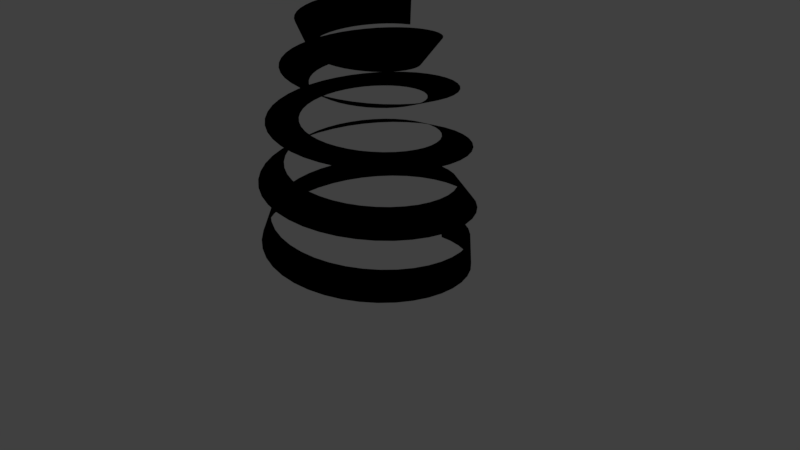 # Source: check-point.blend  (saved by Blender 2.79.0; exported with 4.5.12 LTS)
import bpy
from mathutils import Matrix  # noqa: F401  (used for matrix-valued properties, if any)

bpy.ops.wm.read_factory_settings(use_empty=True)
scene = bpy.context.scene
scene.name = 'Scene'

# ---- collections
col_collection_1 = bpy.data.collections.new('Collection 1'); scene.collection.children.link(col_collection_1)

# ---- materials (node trees are filled in below, after node groups)
mat_material_001 = bpy.data.materials.new('Material.001')
mat_material_001.alpha_threshold = 0.0
mat_material_001.use_transparent_shadow = False
mat_material_001.diffuse_color = (0.0, 0.0, 0.0, 1.0)
mat_material_001.roughness = 0.5
mat_material_001.specular_intensity = 0.0

# ---- material node trees

# ---- world
world_world = bpy.data.worlds.new('World'); scene.world = world_world
world_world.color = (0.05088, 0.05088, 0.05088)
world_world.use_sun_shadow = False
world_world.sun_shadow_jitter_overblur = 0.0
world_world.cycles.sampling_method = 'MANUAL'

# ---- cameras
cam_camera = bpy.data.cameras.new('Camera')
cam_camera.clip_end = 100.0
cam_camera.lens = 35.0
cam_camera.sensor_width = 32.0
cam_camera.sensor_height = 18.0
cam_camera.ortho_scale = 7.314
cam_camera.dof.focus_distance = 0.0
cam_camera.dof.aperture_fstop = 128.0

# ---- lights
light_hemi = bpy.data.lights.new('Hemi', 'SUN')
light_hemi.transmission_factor = 0.0
light_hemi.angle = 0.1993
light_hemi.energy = 1.0
light_hemi.shadow_buffer_clip_start = 0.5
light_hemi.shadow_soft_size = 0.1
light_hemi.shadow_cascade_max_distance = 1000.0
light_lamp = bpy.data.lights.new('Lamp', 'POINT')
light_lamp.transmission_factor = 0.0
light_lamp.cutoff_distance = 30.0
light_lamp.energy = 100.0
light_lamp.shadow_buffer_clip_start = 1.001
light_lamp.shadow_soft_size = 0.1
light_lamp.shadow_maximum_resolution = 0.006
light_lamp.use_absolute_resolution = True

# ---- meshes
me_cuhelix = bpy.data.meshes.new('CUHelix')
me_cuhelix.from_pydata([(0.04272, 1.296, -0.2013), (0.005016, 1.302, 0.1968), (0.2232, 1.281, -0.184), (0.1855, 1.287, 0.2142), (0.4223, 1.233, -0.1644), (0.3842, 1.239, 0.2337), (0.6118, 1.154, -0.1448), (0.5724, 1.161, 0.2532), (0.7869, 1.046, -0.1251), (0.7455, 1.054, 0.2727), (0.9432, 0.9114, -0.1053), (0.8993, 0.9215, 0.2921), (1.077, 0.7537, -0.08554), (1.03, 0.767, 0.3115), (1.184, 0.5767, -0.06572), (1.135, 0.5944, 0.3308), (1.262, 0.3846, -0.04587), (1.211, 0.408, 0.3501), (1.309, 0.1822, -0.02597), (1.256, 0.2125, 0.3693), (1.324, -0.02549, -0.006038), (1.27, 0.01277, 0.3885), (1.306, -0.2333, 0.01393), (1.253, -0.1861, 0.4076), (1.255, -0.436, 0.03393), (1.205, -0.3792, 0.4266), (1.173, -0.6285, 0.05397), (1.127, -0.5619, 0.4456), (1.062, -0.8061, 0.07404), (1.022, -0.7295, 0.4646), (0.9239, -0.9641, 0.09414), (0.892, -0.878, 0.4834), (0.7624, -1.099, 0.1143), (0.7409, -1.004, 0.5023), (0.5814, -1.206, 0.1344), (0.5724, -1.104, 0.521), (0.3855, -1.284, 0.1546), (0.3908, -1.176, 0.5397), (0.1795, -1.331, 0.1748), (0.2007, -1.219, 0.5584), (-0.03143, -1.344, 0.1951), (0.006975, -1.231, 0.577), (-0.2421, -1.324, 0.2153), (-0.1857, -1.213, 0.5955), (-0.4473, -1.271, 0.2356), (-0.3724, -1.165, 0.6139), (-0.6418, -1.186, 0.2559), (-0.5486, -1.088, 0.6323), (-0.8207, -1.072, 0.2763), (-0.71, -0.9852, 0.6507), (-0.9796, -0.931, 0.2966), (-0.8526, -0.8585, 0.6689), (-1.114, -0.7665, 0.317), (-0.9732, -0.7114, 0.6871), (-1.222, -0.5827, 0.3374), (-1.069, -0.5479, 0.7052), (-1.299, -0.3841, 0.3577), (-1.137, -0.372, 0.7233), (-1.344, -0.1758, 0.3782), (-1.177, -0.1883, 0.7413), (-1.356, 0.03726, 0.3986), (-1.187, -0.001321, 0.7592), (-1.334, 0.2496, 0.419), (-1.168, 0.1842, 0.777), (-1.279, 0.456, 0.4395), (-1.12, 0.3638, 0.7948), (-1.192, 0.6513, 0.4599), (-1.045, 0.5329, 0.8125), (-1.076, 0.8305, 0.4804), (-0.9447, 0.6875, 0.8302), (-0.9326, 0.9893, 0.5009), (-0.8217, 0.8237, 0.8477), (-0.7661, 1.124, 0.5214), (-0.6794, 0.9385, 0.8652), (-0.5805, 1.23, 0.5419), (-0.5215, 1.029, 0.8826), (-0.3804, 1.306, 0.5624), (-0.3521, 1.094, 0.9), (-0.1709, 1.35, 0.5828), (-0.1753, 1.13, 0.9172), (0.04292, 1.36, 0.6033), (0.004172, 1.139, 0.9344), (0.2557, 1.336, 0.6238), (0.182, 1.119, 0.9516), (0.462, 1.28, 0.6443), (0.3538, 1.072, 0.9686), (0.6569, 1.191, 0.6648), (0.5153, 0.9985, 0.9856), (0.8354, 1.073, 0.6853), (0.6625, 0.9012, 1.002), (0.9931, 0.9285, 0.7058), (0.7921, 0.7824, 1.019), (1.126, 0.761, 0.7263), (0.9009, 0.6454, 1.036), (1.231, 0.5748, 0.7467), (0.9863, 0.4937, 1.053), (1.305, 0.3744, 0.7672), (1.047, 0.3312, 1.069), (1.347, 0.165, 0.7876), (1.08, 0.162, 1.086), (1.356, -0.04832, 0.8081), (1.087, -0.009499, 1.102), (1.33, -0.2602, 0.8285), (1.067, -0.1791, 1.118), (1.272, -0.4653, 0.8489), (1.021, -0.3427, 1.135), (1.183, -0.6585, 0.8693), (0.9495, -0.4962, 1.151), (1.064, -0.8352, 0.8897), (0.8555, -0.6359, 1.167), (0.9188, -0.9908, 0.9101), (0.7414, -0.7585, 1.183), (0.7514, -1.122, 0.9304), (0.61, -0.8611, 1.199), (0.5656, -1.224, 0.9507), (0.4649, -0.9413, 1.215), (0.3662, -1.297, 0.971), (0.3097, -0.9975, 1.231), (0.1581, -1.336, 0.9913), (0.1485, -1.028, 1.246), (-0.05338, -1.343, 1.012), (-0.01468, -1.034, 1.262), (-0.2631, -1.316, 1.032), (-0.1758, -1.013, 1.277), (-0.4657, -1.257, 1.052), (-0.331, -0.9678, 1.293), (-0.6562, -1.167, 1.072), (-0.4763, -0.899, 1.308), (-0.83, -1.048, 1.092), (-0.6082, -0.8087, 1.324), (-0.9827, -0.9038, 1.112), (-0.7238, -0.6994, 1.339), (-1.111, -0.7374, 1.133), (-0.8202, -0.574, 1.354), (-1.211, -0.5532, 1.153), (-0.8952, -0.4357, 1.369), (-1.28, -0.3559, 1.173), (-0.9473, -0.2881, 1.384), (-1.318, -0.1504, 1.193), (-0.9754, -0.135, 1.399), (-1.323, 0.05805, 1.213), (-0.9791, 0.01975, 1.414), (-1.295, 0.2643, 1.233), (-0.9585, 0.1723, 1.428), (-1.235, 0.4633, 1.252), (-0.9144, 0.3189, 1.443), (-1.145, 0.65, 1.272), (-0.8482, 0.456, 1.457), (-1.027, 0.8199, 1.292), (-0.7617, 0.5803, 1.472), (-0.8837, 0.9688, 1.312), (-0.6574, 0.6889, 1.486), (-0.7192, 1.093, 1.332), (-0.538, 0.7792, 1.501), (-0.5377, 1.19, 1.351), (-0.4066, 0.8491, 1.515), (-0.3437, 1.257, 1.371), (-0.2666, 0.8973, 1.529), (-0.142, 1.292, 1.391), (-0.1216, 0.9228, 1.543), (0.06229, 1.295, 1.41), (0.02477, 0.9251, 1.557), (0.264, 1.266, 1.43), (0.1688, 0.9045, 1.571), (0.4583, 1.206, 1.449), (0.3071, 0.8617, 1.585), (0.6402, 1.117, 1.469), (0.4362, 0.7981, 1.599), (0.8053, 0.9998, 1.488), (0.5529, 0.7155, 1.612), (0.9497, 0.8589, 1.507), (0.6547, 0.6161, 1.626), (1.07, 0.6974, 1.526), (0.7391, 0.5026, 1.639), (1.163, 0.5195, 1.546), (0.8042, 0.378, 1.653), (1.226, 0.3298, 1.565), (0.8487, 0.2455, 1.666), (1.259, 0.1329, 1.584), (0.8716, 0.1084, 1.679), (1.261, -0.06606, 1.603), (0.8727, -0.02982, 1.693), (1.231, -0.2622, 1.622), (0.8522, -0.1657, 1.706), (1.171, -0.4508, 1.641), (0.8108, -0.2959, 1.719), (1.083, -0.627, 1.66), (0.7498, -0.4172, 1.732), (0.9679, -0.7866, 1.679), (0.6709, -0.5269, 1.745), (0.8299, -0.9257, 1.697), (0.5764, -0.6222, 1.757), (0.6722, -1.041, 1.716), (0.4686, -0.701, 1.77), (0.4989, -1.13, 1.735), (0.3505, -0.7615, 1.783), (0.3144, -1.19, 1.753), (0.225, -0.8025, 1.795), (0.1234, -1.22, 1.772), (0.09545, -0.8231, 1.808), (-0.06935, -1.22, 1.79), (-0.03501, -0.8231, 1.82), (-0.259, -1.19, 1.809), (-0.1631, -0.8027, 1.833), (-0.441, -1.131, 1.827), (-0.2857, -0.7627, 1.845), (-0.6107, -1.044, 1.845), (-0.3999, -0.7042, 1.857), (-0.7641, -0.9317, 1.863), (-0.5028, -0.6289, 1.87), (-0.8975, -0.7973, 1.881), (-0.5922, -0.5388, 1.882), (-1.008, -0.6442, 1.9), (-0.6658, -0.4365, 1.894), (-1.092, -0.4763, 1.917), (-0.7221, -0.3244, 1.906), (-1.149, -0.2979, 1.935), (-0.7599, -0.2055, 1.918), (-1.177, -0.1135, 1.953), (-0.7784, -0.0829, 1.929), (-1.175, 0.07219, 1.971), (-0.7775, 0.04045, 1.941), (-1.145, 0.2546, 1.989), (-0.7572, 0.1615, 1.953), (-1.086, 0.4293, 2.006), (-0.7184, 0.2771, 1.964), (-1.001, 0.5919, 2.024), (-0.6622, 0.3847, 1.976), (-0.892, 0.7385, 2.041), (-0.5902, 0.4816, 1.988), (-0.7618, 0.8657, 2.059), (-0.5043, 0.5655, 1.999), (-0.6139, 0.9703, 2.076), (-0.4067, 0.6345, 2.01), (-0.4521, 1.05, 2.093), (-0.3001, 0.687, 2.022), (-0.2805, 1.103, 2.111), (-0.1872, 0.722, 2.033), (-0.1034, 1.128, 2.128), (-0.07075, 0.7386, 2.044), (0.07461, 1.126, 2.145), (0.04626, 0.7368, 2.055), (0.2492, 1.095, 2.162), (0.161, 0.7166, 2.067), (0.416, 1.038, 2.179), (0.2705, 0.6789, 2.078), (0.5711, 0.955, 2.195), (0.3723, 0.6247, 2.089), (0.7106, 0.8496, 2.212), (0.4638, 0.5555, 2.1), (0.8312, 0.7241, 2.229), (0.543, 0.4732, 2.11), (0.9301, 0.5819, 2.245), (0.6079, 0.3799, 2.121), (1.005, 0.4267, 2.262), (0.6571, 0.278, 2.132), (1.054, 0.2624, 2.278), (0.6895, 0.1701, 2.143), (1.077, 0.09318, 2.295), (0.7045, 0.05902, 2.153), (1.073, -0.07669, 2.311), (0.7019, -0.05258, 2.164), (1.043, -0.243, 2.327), (0.6818, -0.1619, 2.175), (0.9867, -0.4016, 2.343), (0.645, -0.2663, 2.185), (0.9069, -0.5488, 2.359), (0.5924, -0.3631, 2.196), (0.8054, -0.6809, 2.375), (0.5255, -0.4501, 2.206), (0.685, -0.7948, 2.391), (0.4461, -0.5253, 2.217), (0.5489, -0.8879, 2.407), (0.3563, -0.5868, 2.227), (0.4006, -0.958, 2.422), (0.2582, -0.6331, 2.237), (0.244, -1.004, 2.438), (0.1545, -0.6634, 2.248), (0.0829, -1.024, 2.453), (0.04768, -0.677, 2.258), (-0.07852, -1.019, 2.469), (-0.05954, -0.6736, 2.268), (-0.2363, -0.9889, 2.484), (-0.1645, -0.6535, 2.278), (-0.3866, -0.9345, 2.499), (-0.2647, -0.6172, 2.289), (-0.5257, -0.8576, 2.515), (-0.3576, -0.5658, 2.299), (-0.6503, -0.7602, 2.53), (-0.4411, -0.5007, 2.309), (-0.7574, -0.6452, 2.545), (-0.513, -0.4235, 2.319), (-0.8447, -0.5154, 2.56), (-0.5717, -0.3362, 2.329), (-0.9101, -0.3743, 2.575), (-0.6158, -0.241, 2.339), (-0.9523, -0.2254, 2.589), (-0.6443, -0.1403, 2.349), (-0.9705, -0.07267, 2.604), (-0.6567, -0.03672, 2.359), (-0.9645, 0.08022, 2.619), (-0.6526, 0.06726, 2.369), (-0.9346, 0.2294, 2.633), (-0.6322, 0.1691, 2.379), (-0.882, 0.3713, 2.648), (-0.5962, 0.2662, 2.388), (-0.8082, 0.5024, 2.662), (-0.5455, 0.3562, 2.398), (-0.7151, 0.6196, 2.676), (-0.4813, 0.437, 2.408), (-0.6055, 0.7201, 2.691), (-0.4055, 0.5065, 2.418), (-0.4821, 0.8017, 2.705), (-0.3198, 0.5632, 2.428), (-0.3481, 0.8625, 2.719), (-0.2264, 0.6056, 2.437), (-0.2071, 0.9013, 2.733), (-0.1277, 0.6327, 2.447), (-0.06252, 0.9173, 2.747), (-0.02609, 0.644, 2.457), (0.08192, 0.9105, 2.76), (0.07588, 0.6392, 2.467), (0.2227, 0.8812, 2.774), (0.1757, 0.6184, 2.476), (0.3563, 0.8304, 2.788), (0.2709, 0.5822, 2.486), (0.4796, 0.7597, 2.801), (0.3591, 0.5316, 2.496), (0.5896, 0.6709, 2.815), (0.4382, 0.4678, 2.505), (0.6837, 0.5666, 2.828), (0.5063, 0.3924, 2.515), (0.7599, 0.4495, 2.842), (0.5616, 0.3073, 2.525), (0.8163, 0.3225, 2.855), (0.6028, 0.2146, 2.534), (0.8519, 0.1891, 2.868), (0.6289, 0.1166, 2.544), (0.8659, 0.0525, 2.881), (0.6393, 0.01572, 2.554), (0.8584, -0.0838, 2.894), (0.6337, -0.08549, 2.563), (0.8297, -0.2165, 2.907), (0.6123, -0.1846, 2.573), (0.7808, -0.3422, 2.92), (0.5755, -0.279, 2.583), (0.7131, -0.4581, 2.933), (0.5244, -0.3666, 2.592), (0.6285, -0.5612, 2.946), (0.46, -0.445, 2.602), (0.5293, -0.6493, 2.958), (0.3842, -0.5124, 2.612), (0.4182, -0.7203, 2.971), (0.2986, -0.5671, 2.621), (0.2979, -0.7726, 2.984), (0.2054, -0.6076, 2.631), (0.1717, -0.8052, 2.996), (0.1069, -0.6331, 2.641), (0.04262, -0.8175, 3.008), (0.00554, -0.6427, 2.65), (-0.08603, -0.8093, 3.021), (-0.09619, -0.6362, 2.66), (-0.2111, -0.7812, 3.033), (-0.1958, -0.6139, 2.67), (-0.3295, -0.7341, 3.045), (-0.2907, -0.5761, 2.68), (-0.4384, -0.6693, 3.057), (-0.3787, -0.5237, 2.689), (-0.5352, -0.5886, 3.069), (-0.4574, -0.4581, 2.699), (-0.6177, -0.4942, 3.081), (-0.525, -0.3808, 2.709), (-0.684, -0.3887, 3.093), (-0.5797, -0.2937, 2.719), (-0.7325, -0.2746, 3.105), (-0.6201, -0.1988, 2.729), (-0.7624, -0.155, 3.117), (-0.6451, -0.09861, 2.738), (-0.773, -0.03286, 3.128), (-0.6541, 0.004521, 2.748), (-0.7644, 0.08878, 3.14), (-0.6467, 0.108, 2.758), (-0.7369, 0.2069, 3.152), (-0.6231, 0.2093, 2.768), (-0.6914, 0.3186, 3.163), (-0.5838, 0.3059, 2.778), (-0.6292, 0.4213, 3.174), (-0.5296, 0.3953, 2.788), (-0.552, 0.5124, 3.186), (-0.4619, 0.4753, 2.798), (-0.462, 0.5899, 3.197), (-0.3821, 0.5439, 2.808), (-0.3614, 0.6519, 3.208), (-0.2924, 0.5993, 2.818), (-0.2529, 0.6971, 3.22), (-0.1947, 0.6399, 2.828), (-0.1392, 0.7245, 3.231), (-0.09159, 0.6648, 2.838), (-0.002393, 0.7345, 3.244), (0.04007, 0.6742, 2.851)], [], [(1, 3, 2, 0), (3, 5, 4, 2), (5, 7, 6, 4), (7, 9, 8, 6), (9, 11, 10, 8), (11, 13, 12, 10), (13, 15, 14, 12), (15, 17, 16, 14), (17, 19, 18, 16), (19, 21, 20, 18), (21, 23, 22, 20), (23, 25, 24, 22), (25, 27, 26, 24), (27, 29, 28, 26), (29, 31, 30, 28), (31, 33, 32, 30), (33, 35, 34, 32), (35, 37, 36, 34), (37, 39, 38, 36), (39, 41, 40, 38), (41, 43, 42, 40), (43, 45, 44, 42), (45, 47, 46, 44), (47, 49, 48, 46), (49, 51, 50, 48), (51, 53, 52, 50), (53, 55, 54, 52), (55, 57, 56, 54), (57, 59, 58, 56), (59, 61, 60, 58), (61, 63, 62, 60), (63, 65, 64, 62), (65, 67, 66, 64), (67, 69, 68, 66), (69, 71, 70, 68), (71, 73, 72, 70), (73, 75, 74, 72), (75, 77, 76, 74), (77, 79, 78, 76), (79, 81, 80, 78), (81, 83, 82, 80), (83, 85, 84, 82), (85, 87, 86, 84), (87, 89, 88, 86), (89, 91, 90, 88), (91, 93, 92, 90), (93, 95, 94, 92), (95, 97, 96, 94), (97, 99, 98, 96), (99, 101, 100, 98), (101, 103, 102, 100), (103, 105, 104, 102), (105, 107, 106, 104), (107, 109, 108, 106), (109, 111, 110, 108), (111, 113, 112, 110), (113, 115, 114, 112), (115, 117, 116, 114), (117, 119, 118, 116), (119, 121, 120, 118), (121, 123, 122, 120), (123, 125, 124, 122), (125, 127, 126, 124), (127, 129, 128, 126), (129, 131, 130, 128), (131, 133, 132, 130), (133, 135, 134, 132), (135, 137, 136, 134), (137, 139, 138, 136), (139, 141, 140, 138), (141, 143, 142, 140), (143, 145, 144, 142), (145, 147, 146, 144), (147, 149, 148, 146), (149, 151, 150, 148), (151, 153, 152, 150), (153, 155, 154, 152), (155, 157, 156, 154), (157, 159, 158, 156), (159, 161, 160, 158), (161, 163, 162, 160), (163, 165, 164, 162), (165, 167, 166, 164), (167, 169, 168, 166), (169, 171, 170, 168), (171, 173, 172, 170), (173, 175, 174, 172), (175, 177, 176, 174), (177, 179, 178, 176), (179, 181, 180, 178), (181, 183, 182, 180), (183, 185, 184, 182), (185, 187, 186, 184), (187, 189, 188, 186), (189, 191, 190, 188), (191, 193, 192, 190), (193, 195, 194, 192), (195, 197, 196, 194), (197, 199, 198, 196), (199, 201, 200, 198), (201, 203, 202, 200), (203, 205, 204, 202), (205, 207, 206, 204), (207, 209, 208, 206), (209, 211, 210, 208), (211, 213, 212, 210), (213, 215, 214, 212), (215, 217, 216, 214), (217, 219, 218, 216), (219, 221, 220, 218), (221, 223, 222, 220), (223, 225, 224, 222), (225, 227, 226, 224), (227, 229, 228, 226), (229, 231, 230, 228), (231, 233, 232, 230), (233, 235, 234, 232), (235, 237, 236, 234), (237, 239, 238, 236), (239, 241, 240, 238), (241, 243, 242, 240), (243, 245, 244, 242), (245, 247, 246, 244), (247, 249, 248, 246), (249, 251, 250, 248), (251, 253, 252, 250), (253, 255, 254, 252), (255, 257, 256, 254), (257, 259, 258, 256), (259, 261, 260, 258), (261, 263, 262, 260), (263, 265, 264, 262), (265, 267, 266, 264), (267, 269, 268, 266), (269, 271, 270, 268), (271, 273, 272, 270), (273, 275, 274, 272), (275, 277, 276, 274), (277, 279, 278, 276), (279, 281, 280, 278), (281, 283, 282, 280), (283, 285, 284, 282), (285, 287, 286, 284), (287, 289, 288, 286), (289, 291, 290, 288), (291, 293, 292, 290), (293, 295, 294, 292), (295, 297, 296, 294), (297, 299, 298, 296), (299, 301, 300, 298), (301, 303, 302, 300), (303, 305, 304, 302), (305, 307, 306, 304), (307, 309, 308, 306), (309, 311, 310, 308), (311, 313, 312, 310), (313, 315, 314, 312), (315, 317, 316, 314), (317, 319, 318, 316), (319, 321, 320, 318), (321, 323, 322, 320), (323, 325, 324, 322), (325, 327, 326, 324), (327, 329, 328, 326), (329, 331, 330, 328), (331, 333, 332, 330), (333, 335, 334, 332), (335, 337, 336, 334), (337, 339, 338, 336), (339, 341, 340, 338), (341, 343, 342, 340), (343, 345, 344, 342), (345, 347, 346, 344), (347, 349, 348, 346), (349, 351, 350, 348), (351, 353, 352, 350), (353, 355, 354, 352), (355, 357, 356, 354), (357, 359, 358, 356), (359, 361, 360, 358), (361, 363, 362, 360), (363, 365, 364, 362), (365, 367, 366, 364), (367, 369, 368, 366), (369, 371, 370, 368), (371, 373, 372, 370), (373, 375, 374, 372), (375, 377, 376, 374), (377, 379, 378, 376), (379, 381, 380, 378), (381, 383, 382, 380), (383, 385, 384, 382), (385, 387, 386, 384), (387, 389, 388, 386), (389, 391, 390, 388), (391, 393, 392, 390), (393, 395, 394, 392), (395, 397, 396, 394), (397, 399, 398, 396)])
me_cuhelix.polygons.foreach_set('use_smooth', [True] * 199)
_uv = me_cuhelix.uv_layers.new(name='UVMap')
_uv.uv.foreach_set('vector', [0.01143, 0.0, 0.01698, 0.0, 0.01698, 1.0, 0.01143, 1.0, 0.01698, 0.0, 0.02326, 0.0, 0.02326, 1.0, 0.01698, 1.0, 0.02326, 0.0, 0.02953, 0.0, 0.02953, 1.0, 0.02326, 1.0, 0.02953, 0.0, 0.0358, 0.0, 0.0358, 1.0, 0.02953, 1.0, 0.0358, 0.0, 0.04208, 0.0, 0.04208, 1.0, 0.0358, 1.0, 0.04208, 0.0, 0.04835, 0.0, 0.04835, 1.0, 0.04208, 1.0, 0.04835, 0.0, 0.05462, 0.0, 0.05462, 1.0, 0.04835, 1.0, 0.05462, 0.0, 0.06088, 0.0, 0.06088, 1.0, 0.05462, 1.0, 0.06088, 0.0, 0.06715, 0.0, 0.06715, 1.0, 0.06088, 1.0, 0.06715, 0.0, 0.07341, 0.0, 0.07341, 1.0, 0.06715, 1.0, 0.07341, 0.0, 0.07967, 0.0, 0.07967, 1.0, 0.07341, 1.0, 0.07967, 0.0, 0.08593, 0.0, 0.08593, 1.0, 0.07967, 1.0, 0.08593, 0.0, 0.09218, 0.0, 0.09218, 1.0, 0.08593, 1.0, 0.09218, 0.0, 0.09843, 0.0, 0.09843, 1.0, 0.09218, 1.0, 0.09843, 0.0, 0.1047, 0.0, 0.1047, 1.0, 0.09843, 1.0, 0.1047, 0.0, 0.1109, 0.0, 0.1109, 1.0, 0.1047, 1.0, 0.1109, 0.0, 0.1171, 0.0, 0.1171, 1.0, 0.1109, 1.0, 0.1171, 0.0, 0.1234, 0.0, 0.1234, 1.0, 0.1171, 1.0, 0.1234, 0.0, 0.1296, 0.0, 0.1296, 1.0, 0.1234, 1.0, 0.1296, 0.0, 0.1358, 0.0, 0.1358, 1.0, 0.1296, 1.0, 0.1358, 0.0, 0.142, 0.0, 0.142, 1.0, 0.1358, 1.0, 0.142, 0.0, 0.1482, 0.0, 0.1482, 1.0, 0.142, 1.0, 0.1482, 0.0, 0.1544, 0.0, 0.1544, 1.0, 0.1482, 1.0, 0.1544, 0.0, 0.1606, 0.0, 0.1606, 1.0, 0.1544, 1.0, 0.1606, 0.0, 0.1668, 0.0, 0.1668, 1.0, 0.1606, 1.0, 0.1668, 0.0, 0.173, 0.0, 0.173, 1.0, 0.1668, 1.0, 0.173, 0.0, 0.1792, 0.0, 0.1792, 1.0, 0.173, 1.0, 0.1792, 0.0, 0.1853, 0.0, 0.1853, 1.0, 0.1792, 1.0, 0.1853, 0.0, 0.1915, 0.0, 0.1915, 1.0, 0.1853, 1.0, 0.1915, 0.0, 0.1976, 0.0, 0.1976, 1.0, 0.1915, 1.0, 0.1976, 0.0, 0.2037, 0.0, 0.2037, 1.0, 0.1976, 1.0, 0.2037, 0.0, 0.2099, 0.0, 0.2099, 1.0, 0.2037, 1.0, 0.2099, 0.0, 0.216, 0.0, 0.216, 1.0, 0.2099, 1.0, 0.216, 0.0, 0.2221, 0.0, 0.2221, 1.0, 0.216, 1.0, 0.2221, 0.0, 0.2282, 0.0, 0.2282, 1.0, 0.2221, 1.0, 0.2282, 0.0, 0.2343, 0.0, 0.2343, 1.0, 0.2282, 1.0, 0.2343, 0.0, 0.2403, 0.0, 0.2403, 1.0, 0.2343, 1.0, 0.2403, 0.0, 0.2464, 0.0, 0.2464, 1.0, 0.2403, 1.0, 0.2464, 0.0, 0.2525, 0.0, 0.2525, 1.0, 0.2464, 1.0, 0.2525, 0.0, 0.2585, 0.0, 0.2585, 1.0, 0.2525, 1.0, 0.2585, 0.0, 0.2645, 0.0, 0.2645, 1.0, 0.2585, 1.0, 0.2645, 0.0, 0.2705, 0.0, 0.2705, 1.0, 0.2645, 1.0, 0.2705, 0.0, 0.2765, 0.0, 0.2765, 1.0, 0.2705, 1.0, 0.2765, 0.0, 0.2825, 0.0, 0.2825, 1.0, 0.2765, 1.0, 0.2825, 0.0, 0.2885, 0.0, 0.2885, 1.0, 0.2825, 1.0, 0.2885, 0.0, 0.2945, 0.0, 0.2945, 1.0, 0.2885, 1.0, 0.2945, 0.0, 0.3004, 0.0, 0.3004, 1.0, 0.2945, 1.0, 0.3004, 0.0, 0.3063, 0.0, 0.3063, 1.0, 0.3004, 1.0, 0.3063, 0.0, 0.3123, 0.0, 0.3123, 1.0, 0.3063, 1.0, 0.3123, 0.0, 0.3182, 0.0, 0.3182, 1.0, 0.3123, 1.0, 0.3182, 0.0, 0.3241, 0.0, 0.3241, 1.0, 0.3182, 1.0, 0.3241, 0.0, 0.3299, 0.0, 0.3299, 1.0, 0.3241, 1.0, 0.3299, 0.0, 0.3358, 0.0, 0.3358, 1.0, 0.3299, 1.0, 0.3358, 0.0, 0.3416, 0.0, 0.3416, 1.0, 0.3358, 1.0, 0.3416, 0.0, 0.3475, 0.0, 0.3475, 1.0, 0.3416, 1.0, 0.3475, 0.0, 0.3533, 0.0, 0.3533, 1.0, 0.3475, 1.0, 0.3533, 0.0, 0.3591, 0.0, 0.3591, 1.0, 0.3533, 1.0, 0.3591, 0.0, 0.3649, 0.0, 0.3649, 1.0, 0.3591, 1.0, 0.3649, 0.0, 0.3706, 0.0, 0.3706, 1.0, 0.3649, 1.0, 0.3706, 0.0, 0.3764, 0.0, 0.3764, 1.0, 0.3706, 1.0, 0.3764, 0.0, 0.3821, 0.0, 0.3821, 1.0, 0.3764, 1.0, 0.3821, 0.0, 0.3878, 0.0, 0.3878, 1.0, 0.3821, 1.0, 0.3878, 0.0, 0.3935, 0.0, 0.3935, 1.0, 0.3878, 1.0, 0.3935, 0.0, 0.3992, 0.0, 0.3992, 1.0, 0.3935, 1.0, 0.3992, 0.0, 0.4049, 0.0, 0.4049, 1.0, 0.3992, 1.0, 0.4049, 0.0, 0.4105, 0.0, 0.4105, 1.0, 0.4049, 1.0, 0.4105, 0.0, 0.4161, 0.0, 0.4161, 1.0, 0.4105, 1.0, 0.4161, 0.0, 0.4217, 0.0, 0.4217, 1.0, 0.4161, 1.0, 0.4217, 0.0, 0.4273, 0.0, 0.4273, 1.0, 0.4217, 1.0, 0.4273, 0.0, 0.4329, 0.0, 0.4329, 1.0, 0.4273, 1.0, 0.4329, 0.0, 0.4384, 0.0, 0.4384, 1.0, 0.4329, 1.0, 0.4384, 0.0, 0.444, 0.0, 0.444, 1.0, 0.4384, 1.0, 0.444, 0.0, 0.4495, 0.0, 0.4495, 1.0, 0.444, 1.0, 0.4495, 0.0, 0.455, 0.0, 0.455, 1.0, 0.4495, 1.0, 0.455, 0.0, 0.4605, 0.0, 0.4605, 1.0, 0.455, 1.0, 0.4605, 0.0, 0.4659, 0.0, 0.4659, 1.0, 0.4605, 1.0, 0.4659, 0.0, 0.4714, 0.0, 0.4714, 1.0, 0.4659, 1.0, 0.4714, 0.0, 0.4768, 0.0, 0.4768, 1.0, 0.4714, 1.0, 0.4768, 0.0, 0.4822, 0.0, 0.4822, 1.0, 0.4768, 1.0, 0.4822, 0.0, 0.4876, 0.0, 0.4876, 1.0, 0.4822, 1.0, 0.4876, 0.0, 0.4929, 0.0, 0.4929, 1.0, 0.4876, 1.0, 0.4929, 0.0, 0.4982, 0.0, 0.4982, 1.0, 0.4929, 1.0, 0.4982, 0.0, 0.5036, 0.0, 0.5036, 1.0, 0.4982, 1.0, 0.5036, 0.0, 0.5089, 0.0, 0.5089, 1.0, 0.5036, 1.0, 0.5089, 0.0, 0.5141, 0.0, 0.5141, 1.0, 0.5089, 1.0, 0.5141, 0.0, 0.5194, 0.0, 0.5194, 1.0, 0.5141, 1.0, 0.5194, 0.0, 0.5246, 0.0, 0.5246, 1.0, 0.5194, 1.0, 0.5246, 0.0, 0.5298, 0.0, 0.5298, 1.0, 0.5246, 1.0, 0.5298, 0.0, 0.535, 0.0, 0.535, 1.0, 0.5298, 1.0, 0.535, 0.0, 0.5402, 0.0, 0.5402, 1.0, 0.535, 1.0, 0.5402, 0.0, 0.5453, 0.0, 0.5453, 1.0, 0.5402, 1.0, 0.5453, 0.0, 0.5505, 0.0, 0.5505, 1.0, 0.5453, 1.0, 0.5505, 0.0, 0.5556, 0.0, 0.5556, 1.0, 0.5505, 1.0, 0.5556, 0.0, 0.5607, 0.0, 0.5607, 1.0, 0.5556, 1.0, 0.5607, 0.0, 0.5657, 0.0, 0.5657, 1.0, 0.5607, 1.0, 0.5657, 0.0, 0.5708, 0.0, 0.5708, 1.0, 0.5657, 1.0, 0.5708, 0.0, 0.5758, 0.0, 0.5758, 1.0, 0.5708, 1.0, 0.5758, 0.0, 0.5808, 0.0, 0.5808, 1.0, 0.5758, 1.0, 0.5808, 0.0, 0.5858, 0.0, 0.5858, 1.0, 0.5808, 1.0, 0.5858, 0.0, 0.5907, 0.0, 0.5907, 1.0, 0.5858, 1.0, 0.5907, 0.0, 0.5957, 0.0, 0.5957, 1.0, 0.5907, 1.0, 0.5957, 0.0, 0.6006, 0.0, 0.6006, 1.0, 0.5957, 1.0, 0.6006, 0.0, 0.6055, 0.0, 0.6055, 1.0, 0.6006, 1.0, 0.6055, 0.0, 0.6103, 0.0, 0.6103, 1.0, 0.6055, 1.0, 0.6103, 0.0, 0.6152, 0.0, 0.6152, 1.0, 0.6103, 1.0, 0.6152, 0.0, 0.62, 0.0, 0.62, 1.0, 0.6152, 1.0, 0.62, 0.0, 0.6248, 0.0, 0.6248, 1.0, 0.62, 1.0, 0.6248, 0.0, 0.6296, 0.0, 0.6296, 1.0, 0.6248, 1.0, 0.6296, 0.0, 0.6344, 0.0, 0.6344, 1.0, 0.6296, 1.0, 0.6344, 0.0, 0.6391, 0.0, 0.6391, 1.0, 0.6344, 1.0, 0.6391, 0.0, 0.6438, 0.0, 0.6438, 1.0, 0.6391, 1.0, 0.6438, 0.0, 0.6485, 0.0, 0.6485, 1.0, 0.6438, 1.0, 0.6485, 0.0, 0.6532, 0.0, 0.6532, 1.0, 0.6485, 1.0, 0.6532, 0.0, 0.6578, 0.0, 0.6578, 1.0, 0.6532, 1.0, 0.6578, 0.0, 0.6625, 0.0, 0.6625, 1.0, 0.6578, 1.0, 0.6625, 0.0, 0.6671, 0.0, 0.6671, 1.0, 0.6625, 1.0, 0.6671, 0.0, 0.6717, 0.0, 0.6717, 1.0, 0.6671, 1.0, 0.6717, 0.0, 0.6762, 0.0, 0.6762, 1.0, 0.6717, 1.0, 0.6762, 0.0, 0.6808, 0.0, 0.6808, 1.0, 0.6762, 1.0, 0.6808, 0.0, 0.6853, 0.0, 0.6853, 1.0, 0.6808, 1.0, 0.6853, 0.0, 0.6898, 0.0, 0.6898, 1.0, 0.6853, 1.0, 0.6898, 0.0, 0.6943, 0.0, 0.6943, 1.0, 0.6898, 1.0, 0.6943, 0.0, 0.6987, 0.0, 0.6987, 1.0, 0.6943, 1.0, 0.6987, 0.0, 0.7032, 0.0, 0.7032, 1.0, 0.6987, 1.0, 0.7032, 0.0, 0.7076, 0.0, 0.7076, 1.0, 0.7032, 1.0, 0.7076, 0.0, 0.712, 0.0, 0.712, 1.0, 0.7076, 1.0, 0.712, 0.0, 0.7164, 0.0, 0.7164, 1.0, 0.712, 1.0, 0.7164, 0.0, 0.7207, 0.0, 0.7207, 1.0, 0.7164, 1.0, 0.7207, 0.0, 0.7251, 0.0, 0.7251, 1.0, 0.7207, 1.0, 0.7251, 0.0, 0.7294, 0.0, 0.7294, 1.0, 0.7251, 1.0, 0.7294, 0.0, 0.7337, 0.0, 0.7337, 1.0, 0.7294, 1.0, 0.7337, 0.0, 0.738, 0.0, 0.738, 1.0, 0.7337, 1.0, 0.738, 0.0, 0.7422, 0.0, 0.7422, 1.0, 0.738, 1.0, 0.7422, 0.0, 0.7465, 0.0, 0.7465, 1.0, 0.7422, 1.0, 0.7465, 0.0, 0.7507, 0.0, 0.7507, 1.0, 0.7465, 1.0, 0.7507, 0.0, 0.7549, 0.0, 0.7549, 1.0, 0.7507, 1.0, 0.7549, 0.0, 0.7591, 0.0, 0.7591, 1.0, 0.7549, 1.0, 0.7591, 0.0, 0.7632, 0.0, 0.7632, 1.0, 0.7591, 1.0, 0.7632, 0.0, 0.7674, 0.0, 0.7674, 1.0, 0.7632, 1.0, 0.7674, 0.0, 0.7715, 0.0, 0.7715, 1.0, 0.7674, 1.0, 0.7715, 0.0, 0.7756, 0.0, 0.7756, 1.0, 0.7715, 1.0, 0.7756, 0.0, 0.7797, 0.0, 0.7797, 1.0, 0.7756, 1.0, 0.7797, 0.0, 0.7837, 0.0, 0.7837, 1.0, 0.7797, 1.0, 0.7837, 0.0, 0.7878, 0.0, 0.7878, 1.0, 0.7837, 1.0, 0.7878, 0.0, 0.7918, 0.0, 0.7918, 1.0, 0.7878, 1.0, 0.7918, 0.0, 0.7958, 0.0, 0.7958, 1.0, 0.7918, 1.0, 0.7958, 0.0, 0.7998, 0.0, 0.7998, 1.0, 0.7958, 1.0, 0.7998, 0.0, 0.8038, 0.0, 0.8038, 1.0, 0.7998, 1.0, 0.8038, 0.0, 0.8077, 0.0, 0.8077, 1.0, 0.8038, 1.0, 0.8077, 0.0, 0.8117, 0.0, 0.8117, 1.0, 0.8077, 1.0, 0.8117, 0.0, 0.8156, 0.0, 0.8156, 1.0, 0.8117, 1.0, 0.8156, 0.0, 0.8195, 0.0, 0.8195, 1.0, 0.8156, 1.0, 0.8195, 0.0, 0.8234, 0.0, 0.8234, 1.0, 0.8195, 1.0, 0.8234, 0.0, 0.8273, 0.0, 0.8273, 1.0, 0.8234, 1.0, 0.8273, 0.0, 0.8311, 0.0, 0.8311, 1.0, 0.8273, 1.0, 0.8311, 0.0, 0.835, 0.0, 0.835, 1.0, 0.8311, 1.0, 0.835, 0.0, 0.8388, 0.0, 0.8388, 1.0, 0.835, 1.0, 0.8388, 0.0, 0.8426, 0.0, 0.8426, 1.0, 0.8388, 1.0, 0.8426, 0.0, 0.8464, 0.0, 0.8464, 1.0, 0.8426, 1.0, 0.8464, 0.0, 0.8502, 0.0, 0.8502, 1.0, 0.8464, 1.0, 0.8502, 0.0, 0.854, 0.0, 0.854, 1.0, 0.8502, 1.0, 0.854, 0.0, 0.8577, 0.0, 0.8577, 1.0, 0.854, 1.0, 0.8577, 0.0, 0.8615, 0.0, 0.8615, 1.0, 0.8577, 1.0, 0.8615, 0.0, 0.8652, 0.0, 0.8652, 1.0, 0.8615, 1.0, 0.8652, 0.0, 0.8689, 0.0, 0.8689, 1.0, 0.8652, 1.0, 0.8689, 0.0, 0.8726, 0.0, 0.8726, 1.0, 0.8689, 1.0, 0.8726, 0.0, 0.8763, 0.0, 0.8763, 1.0, 0.8726, 1.0, 0.8763, 0.0, 0.88, 0.0, 0.88, 1.0, 0.8763, 1.0, 0.88, 0.0, 0.8836, 0.0, 0.8836, 1.0, 0.88, 1.0, 0.8836, 0.0, 0.8873, 0.0, 0.8873, 1.0, 0.8836, 1.0, 0.8873, 0.0, 0.8909, 0.0, 0.8909, 1.0, 0.8873, 1.0, 0.8909, 0.0, 0.8945, 0.0, 0.8945, 1.0, 0.8909, 1.0, 0.8945, 0.0, 0.8981, 0.0, 0.8981, 1.0, 0.8945, 1.0, 0.8981, 0.0, 0.9017, 0.0, 0.9017, 1.0, 0.8981, 1.0, 0.9017, 0.0, 0.9053, 0.0, 0.9053, 1.0, 0.9017, 1.0, 0.9053, 0.0, 0.9089, 0.0, 0.9089, 1.0, 0.9053, 1.0, 0.9089, 0.0, 0.9125, 0.0, 0.9125, 1.0, 0.9089, 1.0, 0.9125, 0.0, 0.916, 0.0, 0.916, 1.0, 0.9125, 1.0, 0.916, 0.0, 0.9196, 0.0, 0.9196, 1.0, 0.916, 1.0, 0.9196, 0.0, 0.9231, 0.0, 0.9231, 1.0, 0.9196, 1.0, 0.9231, 0.0, 0.9267, 0.0, 0.9267, 1.0, 0.9231, 1.0, 0.9267, 0.0, 0.9302, 0.0, 0.9302, 1.0, 0.9267, 1.0, 0.9302, 0.0, 0.9337, 0.0, 0.9337, 1.0, 0.9302, 1.0, 0.9337, 0.0, 0.9372, 0.0, 0.9372, 1.0, 0.9337, 1.0, 0.9372, 0.0, 0.9407, 0.0, 0.9407, 1.0, 0.9372, 1.0, 0.9407, 0.0, 0.9442, 0.0, 0.9442, 1.0, 0.9407, 1.0, 0.9442, 0.0, 0.9477, 0.0, 0.9477, 1.0, 0.9442, 1.0, 0.9477, 0.0, 0.9511, 0.0, 0.9511, 1.0, 0.9477, 1.0, 0.9511, 0.0, 0.9546, 0.0, 0.9546, 1.0, 0.9511, 1.0, 0.9546, 0.0, 0.9581, 0.0, 0.9581, 1.0, 0.9546, 1.0, 0.9581, 0.0, 0.9615, 0.0, 0.9615, 1.0, 0.9581, 1.0, 0.9615, 0.0, 0.965, 0.0, 0.965, 1.0, 0.9615, 1.0, 0.965, 0.0, 0.9684, 0.0, 0.9684, 1.0, 0.965, 1.0, 0.9684, 0.0, 0.9719, 0.0, 0.9719, 1.0, 0.9684, 1.0, 0.9719, 0.0, 0.9753, 0.0, 0.9753, 1.0, 0.9719, 1.0, 0.9753, 0.0, 0.9787, 0.0, 0.9787, 1.0, 0.9753, 1.0, 0.9787, 0.0, 0.9821, 0.0, 0.9821, 1.0, 0.9787, 1.0, 0.9821, 0.0, 0.9856, 0.0, 0.9856, 1.0, 0.9821, 1.0, 0.9856, 0.0, 0.9897, 0.0, 0.9897, 1.0, 0.9856, 1.0])
me_cuhelix.materials.append(mat_material_001)
me_cuhelix.use_remesh_preserve_volume = False
me_cuhelix.use_remesh_preserve_attributes = False
me_cuhelix.use_mirror_vertex_groups = False
me_cuhelix.use_paint_bone_selection = False
me_cuhelix.use_paint_mask = True
me_cuhelix.auto_texspace = False
me_cuhelix.update()

# ---- objects
ob_hemi = bpy.data.objects.new('Hemi', light_hemi)
ob_helix = bpy.data.objects.new('Helix', me_cuhelix)
ob_lamp = bpy.data.objects.new('Lamp', light_lamp)
ob_camera = bpy.data.objects.new('Camera', cam_camera)

# ---- transforms, parenting, visibility, modifiers, constraints
ob_hemi.location = (0.0, 0.0, 0.9787)
ob_hemi.lineart.crease_threshold = 0.0
ob_helix.location = (0.0, 0.0, 0.0)
ob_helix.lineart.crease_threshold = 0.0
ob_lamp.location = (-0.3972, 1.005, 4.348)
ob_lamp.rotation_euler = (0.6503, 0.05522, 1.866)
ob_lamp.lock_rotations_4d = False
ob_lamp.empty_display_type = 'ARROWS'
ob_lamp.color = (0.0, 0.0, 0.0, 0.0)
ob_lamp.lineart.crease_threshold = 0.0
ob_camera.location = (7.481, -6.508, 5.344)
ob_camera.rotation_euler = (1.109, 0.0, 0.8149)
ob_camera.lock_rotations_4d = False
ob_camera.empty_display_type = 'ARROWS'
ob_camera.color = (0.0, 0.0, 0.0, 0.0)
ob_camera.display_type = 'WIRE'
ob_camera.lineart.crease_threshold = 0.0

# ---- collection membership
col_collection_1.objects.link(ob_hemi)
col_collection_1.objects.link(ob_helix)
col_collection_1.objects.link(ob_lamp)
col_collection_1.objects.link(ob_camera)

# ---- scene / render settings (as saved in the file)
scene.camera = ob_camera
scene.frame_start = 1; scene.frame_end = 250; scene.frame_set(1)
scene.render.engine = 'BLENDER_EEVEE_NEXT'
scene.render.resolution_percentage = 50
scene.render.dither_intensity = 0.0
scene.cycles.use_denoising = False
scene.cycles.samples = 128
scene.cycles.sampling_pattern = 'TABULATED_SOBOL'
scene.cycles.use_adaptive_sampling = False
scene.cycles.use_light_tree = False
scene.cycles.blur_glossy = 0.0
scene.cycles.sample_clamp_indirect = 0.0
scene.view_settings.view_transform = 'Standard'
bpy.context.view_layer.update()
